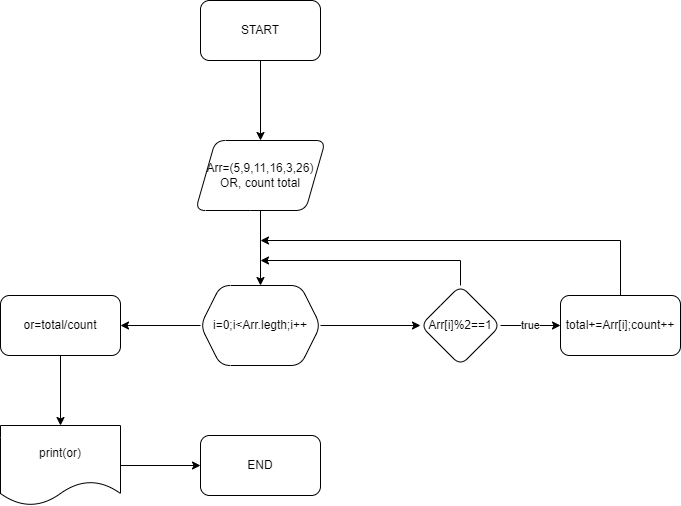

The diagram above was exported from draw.io. Its source (the exported page's mxGraphModel, read from the mxfile embedded in the PNG):
<mxGraphModel dx="868" dy="-687" grid="1" gridSize="10" guides="1" tooltips="1" connect="1" arrows="1" fold="1" page="1" pageScale="1" pageWidth="827" pageHeight="1169" math="0" shadow="0">
  <root>
    <mxCell id="0" />
    <mxCell id="1" parent="0" />
    <mxCell id="cUtGk26Hjf68BYQcbqXM-3" value="" style="edgeStyle=orthogonalEdgeStyle;rounded=0;orthogonalLoop=1;jettySize=auto;html=1;" parent="1" source="cUtGk26Hjf68BYQcbqXM-1" target="cUtGk26Hjf68BYQcbqXM-2" edge="1">
      <mxGeometry relative="1" as="geometry" />
    </mxCell>
    <mxCell id="cUtGk26Hjf68BYQcbqXM-1" value="START" style="rounded=1;whiteSpace=wrap;html=1;" parent="1" vertex="1">
      <mxGeometry x="320" y="2000" width="120" height="60" as="geometry" />
    </mxCell>
    <mxCell id="cUtGk26Hjf68BYQcbqXM-5" value="" style="edgeStyle=orthogonalEdgeStyle;rounded=0;orthogonalLoop=1;jettySize=auto;html=1;" parent="1" source="cUtGk26Hjf68BYQcbqXM-2" target="cUtGk26Hjf68BYQcbqXM-4" edge="1">
      <mxGeometry relative="1" as="geometry" />
    </mxCell>
    <mxCell id="cUtGk26Hjf68BYQcbqXM-2" value="Arr=(5,9,11,16,3,26)&lt;br&gt;OR, count total" style="shape=parallelogram;perimeter=parallelogramPerimeter;whiteSpace=wrap;html=1;fixedSize=1;rounded=1;" parent="1" vertex="1">
      <mxGeometry x="315" y="2140" width="130" height="70" as="geometry" />
    </mxCell>
    <mxCell id="cUtGk26Hjf68BYQcbqXM-7" value="" style="edgeStyle=orthogonalEdgeStyle;rounded=0;orthogonalLoop=1;jettySize=auto;html=1;" parent="1" source="cUtGk26Hjf68BYQcbqXM-4" target="cUtGk26Hjf68BYQcbqXM-6" edge="1">
      <mxGeometry relative="1" as="geometry" />
    </mxCell>
    <mxCell id="cUtGk26Hjf68BYQcbqXM-13" value="" style="edgeStyle=orthogonalEdgeStyle;rounded=0;orthogonalLoop=1;jettySize=auto;html=1;" parent="1" source="cUtGk26Hjf68BYQcbqXM-4" target="cUtGk26Hjf68BYQcbqXM-12" edge="1">
      <mxGeometry relative="1" as="geometry" />
    </mxCell>
    <mxCell id="cUtGk26Hjf68BYQcbqXM-4" value="i=0;i&amp;lt;Arr.legth;i++" style="shape=hexagon;perimeter=hexagonPerimeter2;whiteSpace=wrap;html=1;fixedSize=1;rounded=1;" parent="1" vertex="1">
      <mxGeometry x="320" y="2285" width="120" height="80" as="geometry" />
    </mxCell>
    <mxCell id="cUtGk26Hjf68BYQcbqXM-8" value="" style="edgeStyle=orthogonalEdgeStyle;rounded=0;orthogonalLoop=1;jettySize=auto;html=1;" parent="1" source="cUtGk26Hjf68BYQcbqXM-6" edge="1">
      <mxGeometry relative="1" as="geometry">
        <mxPoint x="380" y="2260" as="targetPoint" />
        <Array as="points">
          <mxPoint x="580" y="2260" />
        </Array>
      </mxGeometry>
    </mxCell>
    <mxCell id="cUtGk26Hjf68BYQcbqXM-10" value="true" style="edgeStyle=orthogonalEdgeStyle;rounded=0;orthogonalLoop=1;jettySize=auto;html=1;" parent="1" source="cUtGk26Hjf68BYQcbqXM-6" target="cUtGk26Hjf68BYQcbqXM-9" edge="1">
      <mxGeometry relative="1" as="geometry" />
    </mxCell>
    <mxCell id="cUtGk26Hjf68BYQcbqXM-6" value="Arr[i]%2==1" style="rhombus;whiteSpace=wrap;html=1;rounded=1;" parent="1" vertex="1">
      <mxGeometry x="540" y="2285" width="80" height="80" as="geometry" />
    </mxCell>
    <mxCell id="cUtGk26Hjf68BYQcbqXM-11" style="edgeStyle=orthogonalEdgeStyle;rounded=0;orthogonalLoop=1;jettySize=auto;html=1;" parent="1" source="cUtGk26Hjf68BYQcbqXM-9" edge="1">
      <mxGeometry relative="1" as="geometry">
        <mxPoint x="380" y="2240" as="targetPoint" />
        <Array as="points">
          <mxPoint x="740" y="2240" />
        </Array>
      </mxGeometry>
    </mxCell>
    <mxCell id="cUtGk26Hjf68BYQcbqXM-9" value="total+=Arr[i];count++" style="rounded=1;whiteSpace=wrap;html=1;" parent="1" vertex="1">
      <mxGeometry x="680" y="2295" width="120" height="60" as="geometry" />
    </mxCell>
    <mxCell id="cUtGk26Hjf68BYQcbqXM-15" value="" style="edgeStyle=orthogonalEdgeStyle;rounded=0;orthogonalLoop=1;jettySize=auto;html=1;" parent="1" source="cUtGk26Hjf68BYQcbqXM-12" target="cUtGk26Hjf68BYQcbqXM-14" edge="1">
      <mxGeometry relative="1" as="geometry" />
    </mxCell>
    <mxCell id="cUtGk26Hjf68BYQcbqXM-12" value="or=total/count" style="rounded=1;whiteSpace=wrap;html=1;" parent="1" vertex="1">
      <mxGeometry x="120" y="2295" width="120" height="60" as="geometry" />
    </mxCell>
    <mxCell id="cUtGk26Hjf68BYQcbqXM-17" value="" style="edgeStyle=orthogonalEdgeStyle;rounded=0;orthogonalLoop=1;jettySize=auto;html=1;" parent="1" source="cUtGk26Hjf68BYQcbqXM-14" target="cUtGk26Hjf68BYQcbqXM-16" edge="1">
      <mxGeometry relative="1" as="geometry" />
    </mxCell>
    <mxCell id="cUtGk26Hjf68BYQcbqXM-14" value="print(or)" style="shape=document;whiteSpace=wrap;html=1;boundedLbl=1;rounded=1;" parent="1" vertex="1">
      <mxGeometry x="120" y="2425" width="120" height="80" as="geometry" />
    </mxCell>
    <mxCell id="cUtGk26Hjf68BYQcbqXM-16" value="END" style="rounded=1;whiteSpace=wrap;html=1;" parent="1" vertex="1">
      <mxGeometry x="320" y="2435" width="120" height="60" as="geometry" />
    </mxCell>
  </root>
</mxGraphModel>